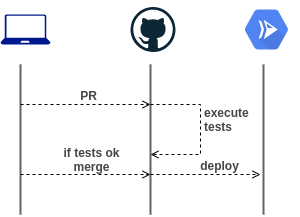

The diagram above was exported from draw.io. Its source (the exported page's mxGraphModel, read from the mxfile embedded in the PNG):
<mxGraphModel dx="1422" dy="806" grid="1" gridSize="10" guides="1" tooltips="1" connect="1" arrows="1" fold="1" page="1" pageScale="1" pageWidth="827" pageHeight="1169" math="0" shadow="0">
  <root>
    <mxCell id="0" />
    <mxCell id="1" parent="0" />
    <mxCell id="TgrhlArlpvGYD0tHgbiO-1" value="" style="dashed=0;outlineConnect=0;html=1;align=center;labelPosition=center;verticalLabelPosition=bottom;verticalAlign=top;shape=mxgraph.weblogos.github" vertex="1" parent="1">
      <mxGeometry x="200" y="122.5" width="45" height="45" as="geometry" />
    </mxCell>
    <mxCell id="TgrhlArlpvGYD0tHgbiO-2" value="" style="html=1;fillColor=#5184F3;strokeColor=none;verticalAlign=bottom;labelPosition=center;verticalLabelPosition=top;align=center;spacingTop=-6;fontSize=11;fontStyle=1;fontColor=#999999;shape=mxgraph.gcp2.hexIcon;prIcon=cloud_run" vertex="1" parent="1">
      <mxGeometry x="303" y="115.75" width="66" height="58.5" as="geometry" />
    </mxCell>
    <mxCell id="TgrhlArlpvGYD0tHgbiO-3" value="" style="aspect=fixed;pointerEvents=1;shadow=0;dashed=0;html=1;strokeColor=none;labelPosition=center;verticalLabelPosition=bottom;verticalAlign=top;align=center;fillColor=#00188D;shape=mxgraph.azure.laptop" vertex="1" parent="1">
      <mxGeometry x="70" y="130" width="50" height="30" as="geometry" />
    </mxCell>
    <mxCell id="TgrhlArlpvGYD0tHgbiO-4" value="" style="endArrow=none;html=1;strokeWidth=2;strokeColor=#636363;" edge="1" parent="1">
      <mxGeometry width="50" height="50" relative="1" as="geometry">
        <mxPoint x="90" y="330" as="sourcePoint" />
        <mxPoint x="90" y="180" as="targetPoint" />
      </mxGeometry>
    </mxCell>
    <mxCell id="TgrhlArlpvGYD0tHgbiO-7" value="" style="endArrow=none;html=1;strokeWidth=2;strokeColor=#636363;" edge="1" parent="1">
      <mxGeometry width="50" height="50" relative="1" as="geometry">
        <mxPoint x="220" y="330" as="sourcePoint" />
        <mxPoint x="220" y="180" as="targetPoint" />
      </mxGeometry>
    </mxCell>
    <mxCell id="TgrhlArlpvGYD0tHgbiO-8" value="" style="endArrow=none;html=1;strokeWidth=2;strokeColor=#636363;" edge="1" parent="1">
      <mxGeometry width="50" height="50" relative="1" as="geometry">
        <mxPoint x="333" y="330" as="sourcePoint" />
        <mxPoint x="333" y="180" as="targetPoint" />
      </mxGeometry>
    </mxCell>
    <mxCell id="TgrhlArlpvGYD0tHgbiO-9" value="" style="endArrow=open;html=1;labelPosition=center;verticalLabelPosition=top;align=center;verticalAlign=bottom;dashed=1;endFill=0;" edge="1" parent="1">
      <mxGeometry width="50" height="50" relative="1" as="geometry">
        <mxPoint x="90" y="220" as="sourcePoint" />
        <mxPoint x="220" y="220" as="targetPoint" />
      </mxGeometry>
    </mxCell>
    <mxCell id="TgrhlArlpvGYD0tHgbiO-10" value="PR" style="text;html=1;align=center;verticalAlign=bottom;resizable=0;points=[];labelBackgroundColor=#ffffff;labelPosition=center;verticalLabelPosition=top;fontStyle=1;fontColor=#454545;" vertex="1" connectable="0" parent="TgrhlArlpvGYD0tHgbiO-9">
      <mxGeometry x="0.1692" y="-3" relative="1" as="geometry">
        <mxPoint x="-9" y="-3" as="offset" />
      </mxGeometry>
    </mxCell>
    <mxCell id="TgrhlArlpvGYD0tHgbiO-11" value="" style="endArrow=open;html=1;strokeColor=#000000;rounded=0;dashed=1;endFill=0;" edge="1" parent="1">
      <mxGeometry width="50" height="50" relative="1" as="geometry">
        <mxPoint x="220" y="220" as="sourcePoint" />
        <mxPoint x="220" y="270" as="targetPoint" />
        <Array as="points">
          <mxPoint x="270" y="220" />
          <mxPoint x="270" y="270" />
        </Array>
      </mxGeometry>
    </mxCell>
    <mxCell id="TgrhlArlpvGYD0tHgbiO-12" value="execute&lt;br&gt;tests" style="text;html=1;align=left;verticalAlign=middle;resizable=0;points=[];labelBackgroundColor=#ffffff;labelPosition=right;verticalLabelPosition=middle;fontStyle=1;fontColor=#454545;" vertex="1" connectable="0" parent="TgrhlArlpvGYD0tHgbiO-11">
      <mxGeometry x="-0.3333" y="-14" relative="1" as="geometry">
        <mxPoint x="16" y="14" as="offset" />
      </mxGeometry>
    </mxCell>
    <mxCell id="TgrhlArlpvGYD0tHgbiO-13" value="" style="endArrow=open;html=1;labelPosition=center;verticalLabelPosition=top;align=center;verticalAlign=bottom;dashed=1;endFill=0;" edge="1" parent="1">
      <mxGeometry width="50" height="50" relative="1" as="geometry">
        <mxPoint x="90" y="290" as="sourcePoint" />
        <mxPoint x="220" y="290" as="targetPoint" />
      </mxGeometry>
    </mxCell>
    <mxCell id="TgrhlArlpvGYD0tHgbiO-17" value="if tests ok&lt;br&gt;merge" style="text;html=1;align=center;verticalAlign=bottom;resizable=0;points=[];labelBackgroundColor=#ffffff;labelPosition=center;verticalLabelPosition=top;fontStyle=1;fontColor=#454545;" vertex="1" connectable="0" parent="TgrhlArlpvGYD0tHgbiO-13">
      <mxGeometry x="0.3846" y="-1" relative="1" as="geometry">
        <mxPoint x="-20" as="offset" />
      </mxGeometry>
    </mxCell>
    <mxCell id="TgrhlArlpvGYD0tHgbiO-15" value="" style="endArrow=open;html=1;strokeColor=#000000;dashed=1;endFill=0;" edge="1" parent="1">
      <mxGeometry width="50" height="50" relative="1" as="geometry">
        <mxPoint x="220" y="290" as="sourcePoint" />
        <mxPoint x="330" y="290" as="targetPoint" />
      </mxGeometry>
    </mxCell>
    <mxCell id="TgrhlArlpvGYD0tHgbiO-16" value="deploy" style="text;html=1;align=center;verticalAlign=bottom;resizable=0;points=[];labelBackgroundColor=#ffffff;labelPosition=center;verticalLabelPosition=top;fontStyle=1;fontColor=#454545;" vertex="1" connectable="0" parent="TgrhlArlpvGYD0tHgbiO-15">
      <mxGeometry x="0.2429" relative="1" as="geometry">
        <mxPoint as="offset" />
      </mxGeometry>
    </mxCell>
  </root>
</mxGraphModel>